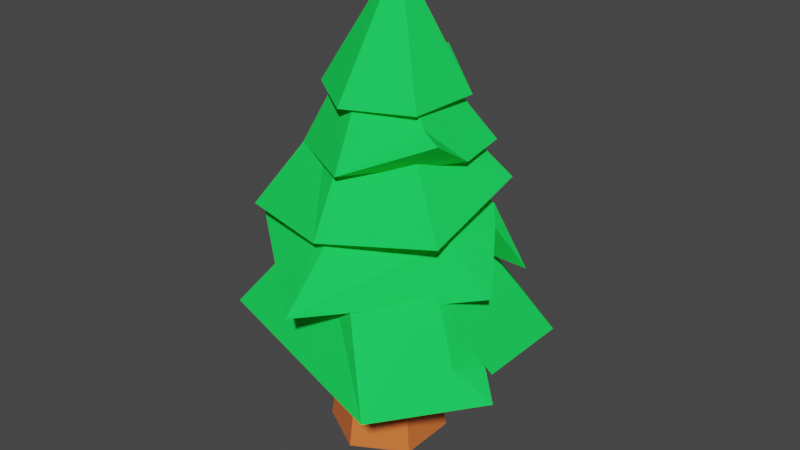 # Source: tree.blend  (saved by Blender 2.93.21; exported with 4.5.12 LTS)
import bpy
from mathutils import Matrix  # noqa: F401  (used for matrix-valued properties, if any)

bpy.ops.wm.read_factory_settings(use_empty=True)
scene = bpy.context.scene
scene.name = 'Scene'

# ---- collections
col_tree2 = bpy.data.collections.new('Tree2'); scene.collection.children.link(col_tree2)

# ---- materials (node trees are filled in below, after node groups)
mat_leaves = bpy.data.materials.new('Leaves')
mat_leaves.use_transparent_shadow = False
mat_leaves.diffuse_color = (0.01499, 0.8, 0.09888, 1.0)
mat_trunk = bpy.data.materials.new('Trunk')
mat_trunk.alpha_threshold = 0.0
mat_trunk.use_transparent_shadow = False
mat_trunk.line_color = (0.0, 0.0, 0.0, 1.0)

# ---- material node trees
mat_trunk.use_nodes = True; mat_trunk.node_tree.nodes.clear()
_N = mat_trunk.node_tree.nodes; _L = mat_trunk.node_tree.links
n0 = _N.new('ShaderNodeOutputMaterial'); n0.name = 'Material Output'; n0.location = (300, 300)
n1 = _N.new('ShaderNodeBsdfPrincipled'); n1.name = 'Principled BSDF'; n1.location = (10, 300)
n1.distribution = 'GGX'
n1.subsurface_method = 'BURLEY'
n1.inputs[0].default_value = (0.8, 0.1769, 0.0403, 1.0)
n1.inputs[2].default_value = 0.4
n1.inputs[3].default_value = 1.45
n1.inputs[27].default_value = (0.0, 0.0, 0.0, 1.0)
n1.inputs[28].default_value = 1.0
_L.new(n1.outputs[0], n0.inputs[0])
n0.is_active_output = True

# ---- world
world_world = bpy.data.worlds.new('World'); scene.world = world_world
world_world.use_nodes = True; world_world.node_tree.nodes.clear()
_N = world_world.node_tree.nodes; _L = world_world.node_tree.links
n0 = _N.new('ShaderNodeOutputWorld'); n0.name = 'World Output'; n0.location = (300, 300)
n1 = _N.new('ShaderNodeBackground'); n1.name = 'Background'; n1.location = (10, 300)
n1.inputs[0].default_value = (0.05088, 0.05088, 0.05088, 1.0)
_L.new(n1.outputs[0], n0.inputs[0])
n0.is_active_output = True
world_world.color = (0.05088, 0.05088, 0.05088)
world_world.use_sun_shadow = False
world_world.sun_shadow_jitter_overblur = 0.0

# ---- meshes
me_cylinder_001 = bpy.data.meshes.new('Cylinder.001')
me_cylinder_001.from_pydata([(-6.396e-09, 0.9431, -0.3003), (-4.101e-08, 0.5849, 0.4198), (0.9722, 0.5613, -0.1569), (0.5065, 0.2924, 0.4198), (1.136, -0.4117, -0.1217), (0.5065, -0.2924, 0.4198), (0.6558, -1.123, -0.1392), (-9.214e-08, -0.5849, 0.4198), (-0.9722, -0.5613, -0.4029), (-0.5065, -0.2924, 0.4198), (-0.9722, 0.5613, -0.3003), (-0.5065, 0.2924, 0.4198), (0.7394, 0.4269, 0.1315), (0.969, -0.187, -0.1174), (0.5065, -8.941e-08, 0.4198), (0.7394, -0.4269, 0.1659), (0.7394, -2.98e-08, 0.1487), (0.9556, -0.2774, 0.004163), (0.8558, -0.4941, 0.03887), (0.7394, -0.2134, 0.1573), (0.8558, -1.49e-08, 0.01309), (0.8558, -0.247, 0.02598)], [], [(0, 1, 3, 12, 2), (16, 14, 5, 15, 19), (4, 18, 15, 5, 7, 6), (6, 7, 9, 8), (3, 1, 11, 9, 7, 5, 14), (8, 9, 11, 10), (10, 11, 1, 0), (0, 2, 13, 17, 4, 6, 8, 10), (21, 19, 15, 18), (2, 12, 16, 20, 13), (12, 3, 14, 16), (17, 21, 18, 4), (13, 20, 21, 17), (20, 16, 19, 21)])
_uv = me_cylinder_001.uv_layers.new(name='UVMap')
_uv.uv.foreach_set('vector', [1.0, 0.5, 1.0, 1.0, 0.8333, 1.0, 0.8333, 0.75, 0.8333, 0.5, 0.75, 0.75, 0.75, 1.0, 0.6667, 1.0, 0.6667, 0.75, 0.7083, 0.75, 0.6667, 0.5, 0.6667, 0.625, 0.6667, 0.75, 0.6667, 1.0, 0.5, 1.0, 0.5, 0.5, 0.5, 0.5, 0.5, 1.0, 0.3333, 1.0, 0.3333, 0.5, 0.4578, 0.37, 0.25, 0.49, 0.04215, 0.37, 0.04215, 0.13, 0.25, 0.01, 0.4578, 0.13, 0.4578, 0.25, 0.3333, 0.5, 0.3333, 1.0, 0.1667, 1.0, 0.1667, 0.5, 0.1667, 0.5, 0.1667, 1.0, -8.941e-08, 1.0, -8.941e-08, 0.5, 0.75, 0.49, 0.9578, 0.37, 0.9578, 0.25, 0.9578, 0.19, 0.9578, 0.13, 0.75, 0.01, 0.5422, 0.13, 0.5422, 0.37, 0.7083, 0.625, 0.7083, 0.75, 0.6667, 0.75, 0.6667, 0.625, 0.8333, 0.5, 0.8333, 0.75, 0.75, 0.75, 0.75, 0.625, 0.75, 0.5, 0.8333, 0.75, 0.8333, 1.0, 0.75, 1.0, 0.75, 0.75, 0.7083, 0.5, 0.7083, 0.625, 0.6667, 0.625, 0.6667, 0.5, 0.75, 0.5, 0.75, 0.625, 0.7083, 0.625, 0.7083, 0.5, 0.75, 0.625, 0.75, 0.75, 0.7083, 0.75, 0.7083, 0.625])
me_cylinder_001.materials.append(mat_leaves)
me_cylinder_001.use_remesh_fix_poles = True
me_cylinder_001.use_remesh_preserve_attributes = False
me_cylinder_001.update()
me_cylinder_002 = bpy.data.meshes.new('Cylinder.002')
me_cylinder_002.from_pydata([(0.001764, 1.09, -0.1687), (0.001764, 0.3312, 0.6286), (1.02, 0.2273, 0.01374), (0.293, 0.1631, 0.6286), (0.9563, -0.07276, -0.1301), (0.293, -0.1732, 0.6286), (0.001763, -1.101, -0.25), (0.001763, -0.3413, 0.6286), (-0.9489, -0.3457, -0.06094), (-0.2894, -0.1732, 0.6286), (-0.9489, 0.5427, -0.3565), (-0.2894, 0.1631, 0.6286), (0.6227, 0.3529, 0.3139), (0.7577, 0.1782, 0.2552), (0.293, -0.005055, 0.6286), (0.6227, -0.1906, 0.2504), (0.6227, 0.08113, 0.2822)], [], [(0, 1, 3, 12, 2), (16, 14, 5, 15), (4, 15, 5, 7, 6), (6, 7, 9, 8), (3, 1, 11, 9, 7, 5, 14), (8, 9, 11, 10), (10, 11, 1, 0), (0, 2, 13, 4, 6, 8, 10), (13, 16, 15, 4), (2, 12, 16, 13), (12, 3, 14, 16)])
_uv = me_cylinder_002.uv_layers.new(name='UVMap')
_uv.uv.foreach_set('vector', [1.0, 0.5, 1.0, 1.0, 0.8333, 1.0, 0.8333, 0.75, 0.8333, 0.5, 0.75, 0.75, 0.75, 1.0, 0.6667, 1.0, 0.6667, 0.75, 0.6667, 0.5, 0.6667, 0.75, 0.6667, 1.0, 0.5, 1.0, 0.5, 0.5, 0.5, 0.5, 0.5, 1.0, 0.3333, 1.0, 0.3333, 0.5, 0.4578, 0.37, 0.25, 0.49, 0.04215, 0.37, 0.04215, 0.13, 0.25, 0.01, 0.4578, 0.13, 0.4578, 0.25, 0.3333, 0.5, 0.3333, 1.0, 0.1667, 1.0, 0.1667, 0.5, 0.1667, 0.5, 0.1667, 1.0, -8.941e-08, 1.0, -8.941e-08, 0.5, 0.75, 0.49, 0.9578, 0.37, 0.9578, 0.25, 0.9578, 0.13, 0.75, 0.01, 0.5422, 0.13, 0.5422, 0.37, 0.75, 0.5, 0.75, 0.75, 0.6667, 0.75, 0.6667, 0.5, 0.8333, 0.5, 0.8333, 0.75, 0.75, 0.75, 0.75, 0.5, 0.8333, 0.75, 0.8333, 1.0, 0.75, 1.0, 0.75, 0.75])
me_cylinder_002.materials.append(mat_leaves)
me_cylinder_002.use_remesh_fix_poles = True
me_cylinder_002.use_remesh_preserve_attributes = False
me_cylinder_002.update()
me_cylinder_003 = bpy.data.meshes.new('Cylinder.003')
me_cylinder_003.from_pydata([(0.001764, 1.09, -0.3919), (0.001763, 0.5274, 0.6286), (0.9637, 0.5593, -0.02869), (0.4629, 0.2612, 0.6286), (0.9524, -0.5528, -0.2855), (0.4629, -0.2713, 0.6286), (0.001763, -1.101, -0.25), (0.001763, -0.5375, 0.6286), (-1.085, -0.7671, -0.2992), (-0.4594, -0.2713, 0.6286), (-0.9439, 0.55, -0.2122), (-0.4594, 0.2612, 0.6286)], [], [(0, 1, 3, 2), (2, 3, 5, 4), (4, 5, 7, 6), (6, 7, 9, 8), (3, 1, 11, 9, 7, 5), (8, 9, 11, 10), (10, 11, 1, 0), (0, 2, 4, 6, 8, 10)])
_uv = me_cylinder_003.uv_layers.new(name='UVMap')
_uv.uv.foreach_set('vector', [1.0, 0.5, 1.0, 1.0, 0.8333, 1.0, 0.8333, 0.5, 0.8333, 0.5, 0.8333, 1.0, 0.6667, 1.0, 0.6667, 0.5, 0.6667, 0.5, 0.6667, 1.0, 0.5, 1.0, 0.5, 0.5, 0.5, 0.5, 0.5, 1.0, 0.3333, 1.0, 0.3333, 0.5, 0.4578, 0.37, 0.25, 0.49, 0.04215, 0.37, 0.04215, 0.13, 0.25, 0.01, 0.4578, 0.13, 0.3333, 0.5, 0.3333, 1.0, 0.1667, 1.0, 0.1667, 0.5, 0.1667, 0.5, 0.1667, 1.0, -8.941e-08, 1.0, -8.941e-08, 0.5, 0.75, 0.49, 0.9578, 0.37, 0.9578, 0.13, 0.75, 0.01, 0.5422, 0.13, 0.5422, 0.37])
me_cylinder_003.materials.append(mat_leaves)
me_cylinder_003.use_remesh_fix_poles = True
me_cylinder_003.use_remesh_preserve_attributes = False
me_cylinder_003.update()
me_cylinder_004 = bpy.data.meshes.new('Cylinder.004')
me_cylinder_004.from_pydata([(0.001764, 1.09, -0.3919), (0.001763, 0.5274, 0.6286), (0.9546, 0.5494, -0.2855), (0.4629, 0.2612, 0.6286), (0.9634, -0.5185, 0.07633), (0.4629, -0.2713, 0.6286), (0.001763, -1.101, -0.25), (0.001763, -0.5375, 0.6286), (-0.9489, -0.5528, -0.2855), (-0.4594, -0.2713, 0.6286), (-0.9489, 0.5427, -0.3565), (-0.4594, 0.2612, 0.6286), (0.7077, 0.4019, 0.1361), (0.9524, -0.005055, -0.321), (0.4629, -0.005055, 0.6286), (0.7077, -0.412, 0.1716), (0.7077, -0.005055, 0.1538)], [], [(0, 1, 3, 12, 2), (16, 14, 5, 15), (4, 15, 5, 7, 6), (6, 7, 9, 8), (3, 1, 11, 9, 7, 5, 14), (8, 9, 11, 10), (10, 11, 1, 0), (0, 2, 13, 4, 6, 8, 10), (13, 16, 15, 4), (2, 12, 16, 13), (12, 3, 14, 16)])
_uv = me_cylinder_004.uv_layers.new(name='UVMap')
_uv.uv.foreach_set('vector', [1.0, 0.5, 1.0, 1.0, 0.8333, 1.0, 0.8333, 0.75, 0.8333, 0.5, 0.75, 0.75, 0.75, 1.0, 0.6667, 1.0, 0.6667, 0.75, 0.6667, 0.5, 0.6667, 0.75, 0.6667, 1.0, 0.5, 1.0, 0.5, 0.5, 0.5, 0.5, 0.5, 1.0, 0.3333, 1.0, 0.3333, 0.5, 0.4578, 0.37, 0.25, 0.49, 0.04215, 0.37, 0.04215, 0.13, 0.25, 0.01, 0.4578, 0.13, 0.4578, 0.25, 0.3333, 0.5, 0.3333, 1.0, 0.1667, 1.0, 0.1667, 0.5, 0.1667, 0.5, 0.1667, 1.0, -8.941e-08, 1.0, -8.941e-08, 0.5, 0.75, 0.49, 0.9578, 0.37, 0.9578, 0.25, 0.9578, 0.13, 0.75, 0.01, 0.5422, 0.13, 0.5422, 0.37, 0.75, 0.5, 0.75, 0.75, 0.6667, 0.75, 0.6667, 0.5, 0.8333, 0.5, 0.8333, 0.75, 0.75, 0.75, 0.75, 0.5, 0.8333, 0.75, 0.8333, 1.0, 0.75, 1.0, 0.75, 0.75])
me_cylinder_004.materials.append(mat_leaves)
me_cylinder_004.use_remesh_fix_poles = True
me_cylinder_004.use_remesh_preserve_attributes = False
me_cylinder_004.update()
me_cylinder_005 = bpy.data.meshes.new('Cylinder.005')
me_cylinder_005.from_pydata([(0.001764, 1.09, -0.3919), (0.05482, 0.2825, 1.172), (0.9546, 0.5494, -0.2855), (0.2593, 0.1644, 1.172), (0.9634, -0.5185, 0.07633), (0.2593, -0.07172, 1.172), (0.001763, -1.101, -0.25), (0.05482, -0.1898, 1.172), (-0.9489, -0.5528, -0.2855), (-0.1497, -0.07172, 1.172), (-0.9489, 0.5427, -0.3565), (-0.1497, 0.1644, 1.172), (0.7077, 0.4019, 0.1361), (0.9524, -0.005055, -0.321), (0.2593, 0.04636, 1.172), (0.7077, -0.412, 0.1716), (0.7077, -0.005055, 0.1538)], [], [(0, 1, 3, 12, 2), (16, 14, 5, 15), (4, 15, 5, 7, 6), (6, 7, 9, 8), (3, 1, 11, 9, 7, 5, 14), (8, 9, 11, 10), (10, 11, 1, 0), (0, 2, 13, 4, 6, 8, 10), (13, 16, 15, 4), (2, 12, 16, 13), (12, 3, 14, 16)])
_uv = me_cylinder_005.uv_layers.new(name='UVMap')
_uv.uv.foreach_set('vector', [1.0, 0.5, 1.0, 1.0, 0.8333, 1.0, 0.8333, 0.75, 0.8333, 0.5, 0.75, 0.75, 0.75, 1.0, 0.6667, 1.0, 0.6667, 0.75, 0.6667, 0.5, 0.6667, 0.75, 0.6667, 1.0, 0.5, 1.0, 0.5, 0.5, 0.5, 0.5, 0.5, 1.0, 0.3333, 1.0, 0.3333, 0.5, 0.4578, 0.37, 0.25, 0.49, 0.04215, 0.37, 0.04215, 0.13, 0.25, 0.01, 0.4578, 0.13, 0.4578, 0.25, 0.3333, 0.5, 0.3333, 1.0, 0.1667, 1.0, 0.1667, 0.5, 0.1667, 0.5, 0.1667, 1.0, -8.941e-08, 1.0, -8.941e-08, 0.5, 0.75, 0.49, 0.9578, 0.37, 0.9578, 0.25, 0.9578, 0.13, 0.75, 0.01, 0.5422, 0.13, 0.5422, 0.37, 0.75, 0.5, 0.75, 0.75, 0.6667, 0.75, 0.6667, 0.5, 0.8333, 0.5, 0.8333, 0.75, 0.75, 0.75, 0.75, 0.5, 0.8333, 0.75, 0.8333, 1.0, 0.75, 1.0, 0.75, 0.75])
me_cylinder_005.materials.append(mat_leaves)
me_cylinder_005.use_remesh_fix_poles = True
me_cylinder_005.use_remesh_preserve_attributes = False
me_cylinder_005.update()
me_cylinder = bpy.data.meshes.new('Cylinder')
me_cylinder.from_pydata([(-1.175e-08, 0.44, -0.3936), (-1.494e-08, 0.3057, 0.4997), (0.3811, 0.22, -0.3936), (0.2647, 0.1528, 0.4997), (0.3811, -0.22, -0.3936), (0.2647, -0.1528, 0.4997), (-5.021e-08, -0.44, -0.3936), (-4.166e-08, -0.3057, 0.4997), (-0.3811, -0.22, -0.3936), (-0.2647, -0.1528, 0.4997), (-0.3811, 0.22, -0.3936), (-0.2647, 0.1528, 0.4997)], [], [(0, 1, 3, 2), (2, 3, 5, 4), (4, 5, 7, 6), (6, 7, 9, 8), (3, 1, 11, 9, 7, 5), (8, 9, 11, 10), (10, 11, 1, 0), (0, 2, 4, 6, 8, 10)])
_uv = me_cylinder.uv_layers.new(name='UVMap')
_uv.uv.foreach_set('vector', [1.0, 0.5, 1.0, 1.0, 0.8333, 1.0, 0.8333, 0.5, 0.8333, 0.5, 0.8333, 1.0, 0.6667, 1.0, 0.6667, 0.5, 0.6667, 0.5, 0.6667, 1.0, 0.5, 1.0, 0.5, 0.5, 0.5, 0.5, 0.5, 1.0, 0.3333, 1.0, 0.3333, 0.5, 0.4578, 0.37, 0.25, 0.49, 0.04215, 0.37, 0.04215, 0.13, 0.25, 0.01, 0.4578, 0.13, 0.3333, 0.5, 0.3333, 1.0, 0.1667, 1.0, 0.1667, 0.5, 0.1667, 0.5, 0.1667, 1.0, -8.941e-08, 1.0, -8.941e-08, 0.5, 0.75, 0.49, 0.9578, 0.37, 0.9578, 0.13, 0.75, 0.01, 0.5422, 0.13, 0.5422, 0.37])
me_cylinder.materials.append(mat_trunk)
me_cylinder.use_remesh_fix_poles = True
me_cylinder.use_remesh_preserve_attributes = False
me_cylinder.update()

# ---- objects
ob_cylinder_001 = bpy.data.objects.new('Cylinder.001', me_cylinder_001)
ob_cylinder_002 = bpy.data.objects.new('Cylinder.002', me_cylinder_002)
ob_cylinder_003 = bpy.data.objects.new('Cylinder.003', me_cylinder_003)
ob_cylinder_004 = bpy.data.objects.new('Cylinder.004', me_cylinder_004)
ob_cylinder_005 = bpy.data.objects.new('Cylinder.005', me_cylinder_005)
ob_trunk = bpy.data.objects.new('Trunk', me_cylinder)

# ---- transforms, parenting, visibility, modifiers, constraints
ob_cylinder_001.location = (0.03636, 0.06829, 1.154)
ob_cylinder_001.rotation_euler = (0.02972, 0.1503, 0.0175)
ob_cylinder_001.scale = (1.02, 1.02, 1.02)
ob_cylinder_002.location = (0.01574, 0.03001, 1.617)
ob_cylinder_002.rotation_euler = (0.02009, 0.12, 0.02906)
ob_cylinder_002.scale = (0.9527, 0.9527, 0.9527)
ob_cylinder_003.location = (0.03043, 0.02351, 2.035)
ob_cylinder_003.rotation_euler = (0.05066, -0.03445, 0.003597)
ob_cylinder_003.scale = (0.7258, 0.7258, 0.7258)
ob_cylinder_004.location = (0.07652, 0.01783, 2.444)
ob_cylinder_004.rotation_euler = (0.09433, -0.03003, 0.02291)
ob_cylinder_004.scale = (0.5889, 0.5889, 0.5889)
ob_cylinder_005.location = (0.07285, 0.0199, 2.794)
ob_cylinder_005.rotation_euler = (0.06657, -0.03118, 2.001)
ob_cylinder_005.scale = (0.4625, 0.4625, 0.4625)
ob_trunk.location = (-0.02431, 0.03924, 0.3519)

# ---- collection membership
col_tree2.objects.link(ob_cylinder_001)
col_tree2.objects.link(ob_cylinder_002)
col_tree2.objects.link(ob_cylinder_003)
col_tree2.objects.link(ob_cylinder_004)
col_tree2.objects.link(ob_cylinder_005)
col_tree2.objects.link(ob_trunk)

# ---- scene / render settings (as saved in the file)
scene.frame_start = 1; scene.frame_end = 250; scene.frame_set(1)
scene.render.engine = 'BLENDER_EEVEE_NEXT'
scene.cycles.use_denoising = False
scene.cycles.samples = 128
scene.cycles.sampling_pattern = 'TABULATED_SOBOL'
scene.cycles.use_adaptive_sampling = False
scene.cycles.use_light_tree = False
scene.view_settings.view_transform = 'Filmic'
bpy.context.view_layer.update()

# ---- added for rendering (the .blend has no active camera and no usable light): camera, sun
cam_auto = bpy.data.cameras.new('AutoCamera')
cam_auto.lens = 50.0
cam_auto.sensor_width = 36.0
cam_auto.clip_end = 1000.0
ob_auto_camera = bpy.data.objects.new('AutoCamera', cam_auto)
scene.collection.objects.link(ob_auto_camera)
ob_auto_camera.location = (4.4401, -5.18427, 5.12516)
ob_auto_camera.rotation_euler = (1.09748, -7.21219e-08, 0.694738)
scene.camera = ob_auto_camera
light_auto_sun = bpy.data.lights.new('AutoSun', 'SUN')
light_auto_sun.energy = 3.0
light_auto_sun.angle = 0.0523599
ob_auto_sun = bpy.data.objects.new('AutoSun', light_auto_sun)
scene.collection.objects.link(ob_auto_sun)
ob_auto_sun.rotation_euler = (0.872665, 0.174533, 0.523599)
bpy.context.view_layer.update()
